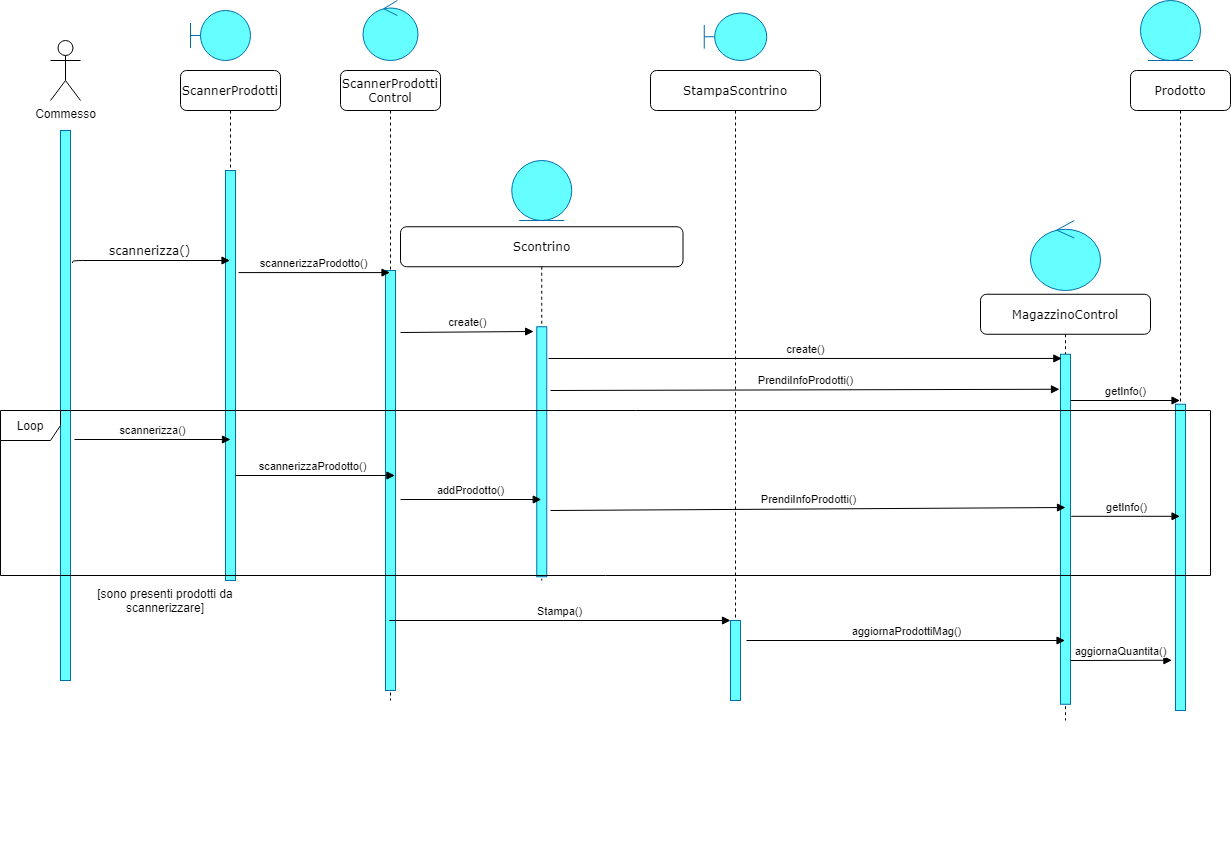

The diagram above was exported from draw.io. Its source (the exported page's mxGraphModel, read from the mxfile embedded in the PNG):
<mxGraphModel dx="1447" dy="740" grid="1" gridSize="10" guides="1" tooltips="1" connect="1" arrows="1" fold="1" page="1" pageScale="1" pageWidth="1100" pageHeight="850" background="#ffffff" math="0" shadow="0">
  <root>
    <mxCell id="0" />
    <mxCell id="1" parent="0" />
    <mxCell id="7baba1c4bc27f4b0-2" value="ScannerProdotti" style="shape=umlLifeline;perimeter=lifelinePerimeter;whiteSpace=wrap;html=1;container=1;collapsible=0;recursiveResize=0;outlineConnect=0;rounded=1;shadow=0;comic=0;labelBackgroundColor=none;strokeWidth=1;fontFamily=Verdana;fontSize=12;align=center;" parent="1" vertex="1">
      <mxGeometry x="240" y="80" width="100" height="510" as="geometry" />
    </mxCell>
    <mxCell id="7baba1c4bc27f4b0-10" value="" style="html=1;points=[];perimeter=orthogonalPerimeter;rounded=0;shadow=0;comic=0;labelBackgroundColor=none;strokeWidth=1;fontFamily=Verdana;fontSize=12;align=center;strokeColor=#006EAF;fontColor=#ffffff;fillColor=#66FFFF;" parent="7baba1c4bc27f4b0-2" vertex="1">
      <mxGeometry x="45" y="100" width="10" height="410" as="geometry" />
    </mxCell>
    <mxCell id="sH8My4Nuk2cVDS_fJ5RP-1" value="Commesso" style="shape=umlActor;verticalLabelPosition=bottom;verticalAlign=top;html=1;outlineConnect=0;" parent="1" vertex="1">
      <mxGeometry x="110" y="50" width="30" height="60" as="geometry" />
    </mxCell>
    <mxCell id="sH8My4Nuk2cVDS_fJ5RP-3" value="" style="html=1;points=[];perimeter=orthogonalPerimeter;rounded=0;shadow=0;comic=0;labelBackgroundColor=none;strokeWidth=1;fontFamily=Verdana;fontSize=12;align=center;strokeColor=#006EAF;fontColor=#ffffff;fillColor=#66FFFF;" parent="1" vertex="1">
      <mxGeometry x="120" y="140" width="10" height="550" as="geometry" />
    </mxCell>
    <mxCell id="sH8My4Nuk2cVDS_fJ5RP-10" value="ScannerProdotti&lt;br&gt;Control" style="shape=umlLifeline;perimeter=lifelinePerimeter;whiteSpace=wrap;html=1;container=1;collapsible=0;recursiveResize=0;outlineConnect=0;rounded=1;shadow=0;comic=0;labelBackgroundColor=none;strokeWidth=1;fontFamily=Verdana;fontSize=12;align=center;" parent="1" vertex="1">
      <mxGeometry x="400" y="80" width="100" height="630" as="geometry" />
    </mxCell>
    <mxCell id="sH8My4Nuk2cVDS_fJ5RP-11" value="" style="html=1;points=[];perimeter=orthogonalPerimeter;rounded=0;shadow=0;comic=0;labelBackgroundColor=none;strokeWidth=1;fontFamily=Verdana;fontSize=12;align=center;strokeColor=#006EAF;fontColor=#ffffff;fillColor=#66FFFF;" parent="sH8My4Nuk2cVDS_fJ5RP-10" vertex="1">
      <mxGeometry x="45" y="200" width="10" height="420" as="geometry" />
    </mxCell>
    <mxCell id="sH8My4Nuk2cVDS_fJ5RP-13" value="scannerizza()" style="html=1;verticalAlign=bottom;endArrow=block;labelBackgroundColor=none;fontFamily=Verdana;fontSize=12;edgeStyle=elbowEdgeStyle;elbow=vertical;exitX=1.2;exitY=0.241;exitDx=0;exitDy=0;exitPerimeter=0;" parent="1" source="sH8My4Nuk2cVDS_fJ5RP-3" target="7baba1c4bc27f4b0-2" edge="1">
      <mxGeometry relative="1" as="geometry">
        <mxPoint x="175" y="270" as="sourcePoint" />
        <mxPoint x="260" y="271" as="targetPoint" />
        <Array as="points">
          <mxPoint x="130" y="270" />
        </Array>
      </mxGeometry>
    </mxCell>
    <mxCell id="sH8My4Nuk2cVDS_fJ5RP-15" value="scannerizzaProdotto()" style="html=1;verticalAlign=bottom;endArrow=block;exitX=1.3;exitY=0.249;exitDx=0;exitDy=0;exitPerimeter=0;" parent="1" source="7baba1c4bc27f4b0-10" target="sH8My4Nuk2cVDS_fJ5RP-10" edge="1">
      <mxGeometry width="80" relative="1" as="geometry">
        <mxPoint x="340" y="290" as="sourcePoint" />
        <mxPoint x="420" y="290" as="targetPoint" />
      </mxGeometry>
    </mxCell>
    <mxCell id="sH8My4Nuk2cVDS_fJ5RP-17" value="create()" style="html=1;verticalAlign=bottom;endArrow=block;entryX=-0.313;entryY=0.019;entryDx=0;entryDy=0;entryPerimeter=0;" parent="1" edge="1" target="sH8My4Nuk2cVDS_fJ5RP-19">
      <mxGeometry width="80" relative="1" as="geometry">
        <mxPoint x="460" y="342" as="sourcePoint" />
        <mxPoint x="570" y="342" as="targetPoint" />
      </mxGeometry>
    </mxCell>
    <mxCell id="sH8My4Nuk2cVDS_fJ5RP-18" value="Scontrino" style="shape=umlLifeline;perimeter=lifelinePerimeter;whiteSpace=wrap;html=1;container=1;collapsible=0;recursiveResize=0;outlineConnect=0;rounded=1;shadow=0;comic=0;labelBackgroundColor=none;strokeWidth=1;fontFamily=Verdana;fontSize=12;align=center;" parent="1" vertex="1">
      <mxGeometry x="460" y="236.25" width="282.5" height="353.75" as="geometry" />
    </mxCell>
    <mxCell id="sH8My4Nuk2cVDS_fJ5RP-19" value="" style="html=1;points=[];perimeter=orthogonalPerimeter;rounded=0;shadow=0;comic=0;labelBackgroundColor=none;strokeWidth=1;fontFamily=Verdana;fontSize=12;align=center;strokeColor=#006EAF;fontColor=#ffffff;fillColor=#66FFFF;" parent="sH8My4Nuk2cVDS_fJ5RP-18" vertex="1">
      <mxGeometry x="136.25" y="100" width="10" height="250" as="geometry" />
    </mxCell>
    <mxCell id="sH8My4Nuk2cVDS_fJ5RP-26" value="scannerizzaProdotto()" style="html=1;verticalAlign=bottom;endArrow=block;entryX=0.326;entryY=0.394;entryDx=0;entryDy=0;entryPerimeter=0;" parent="1" source="7baba1c4bc27f4b0-10" target="zQcB3RNShXDPIGCvcEXA-2" edge="1">
      <mxGeometry x="-0.0291" width="80" relative="1" as="geometry">
        <mxPoint x="350" y="510" as="sourcePoint" />
        <mxPoint x="430" y="510" as="targetPoint" />
        <mxPoint as="offset" />
      </mxGeometry>
    </mxCell>
    <mxCell id="sH8My4Nuk2cVDS_fJ5RP-27" value="addProdotto()" style="html=1;verticalAlign=bottom;endArrow=block;" parent="1" edge="1" target="sH8My4Nuk2cVDS_fJ5RP-18">
      <mxGeometry width="80" relative="1" as="geometry">
        <mxPoint x="460" y="509" as="sourcePoint" />
        <mxPoint x="568" y="510" as="targetPoint" />
      </mxGeometry>
    </mxCell>
    <mxCell id="sH8My4Nuk2cVDS_fJ5RP-35" value="StampaScontrino" style="shape=umlLifeline;perimeter=lifelinePerimeter;whiteSpace=wrap;html=1;container=1;collapsible=0;recursiveResize=0;outlineConnect=0;rounded=1;shadow=0;comic=0;labelBackgroundColor=none;strokeWidth=1;fontFamily=Verdana;fontSize=12;align=center;" parent="1" vertex="1">
      <mxGeometry x="710" y="80" width="170" height="630" as="geometry" />
    </mxCell>
    <mxCell id="sH8My4Nuk2cVDS_fJ5RP-36" value="" style="html=1;points=[];perimeter=orthogonalPerimeter;rounded=0;shadow=0;comic=0;labelBackgroundColor=none;strokeWidth=1;fontFamily=Verdana;fontSize=12;align=center;strokeColor=#006EAF;fontColor=#ffffff;fillColor=#66FFFF;" parent="sH8My4Nuk2cVDS_fJ5RP-35" vertex="1">
      <mxGeometry x="80" y="550" width="10" height="80" as="geometry" />
    </mxCell>
    <mxCell id="sH8My4Nuk2cVDS_fJ5RP-38" style="edgeStyle=orthogonalEdgeStyle;rounded=0;orthogonalLoop=1;jettySize=auto;html=1;exitX=0.5;exitY=1;exitDx=0;exitDy=0;" parent="1" edge="1">
      <mxGeometry relative="1" as="geometry">
        <mxPoint x="845" y="860" as="sourcePoint" />
        <mxPoint x="845" y="860" as="targetPoint" />
      </mxGeometry>
    </mxCell>
    <mxCell id="sH8My4Nuk2cVDS_fJ5RP-50" value="scannerizza()" style="html=1;verticalAlign=bottom;endArrow=block;" parent="1" edge="1">
      <mxGeometry width="80" relative="1" as="geometry">
        <mxPoint x="134" y="449" as="sourcePoint" />
        <mxPoint x="290" y="449" as="targetPoint" />
      </mxGeometry>
    </mxCell>
    <mxCell id="auSl2eYFC8AfyfDRsDjs-1" value="MagazzinoControl" style="shape=umlLifeline;perimeter=lifelinePerimeter;whiteSpace=wrap;html=1;container=1;collapsible=0;recursiveResize=0;outlineConnect=0;rounded=1;shadow=0;comic=0;labelBackgroundColor=none;strokeWidth=1;fontFamily=Verdana;fontSize=12;align=center;" parent="1" vertex="1">
      <mxGeometry x="1040" y="303.75" width="170" height="426.25" as="geometry" />
    </mxCell>
    <mxCell id="auSl2eYFC8AfyfDRsDjs-2" value="" style="html=1;points=[];perimeter=orthogonalPerimeter;rounded=0;shadow=0;comic=0;labelBackgroundColor=none;strokeWidth=1;fontFamily=Verdana;fontSize=12;align=center;strokeColor=#006EAF;fontColor=#ffffff;fillColor=#66FFFF;" parent="auSl2eYFC8AfyfDRsDjs-1" vertex="1">
      <mxGeometry x="80" y="60" width="10" height="350" as="geometry" />
    </mxCell>
    <mxCell id="auSl2eYFC8AfyfDRsDjs-4" value="aggiornaProdottiMag()" style="html=1;verticalAlign=bottom;endArrow=block;" parent="1" target="auSl2eYFC8AfyfDRsDjs-1" edge="1">
      <mxGeometry width="80" relative="1" as="geometry">
        <mxPoint x="806" y="650" as="sourcePoint" />
        <mxPoint x="1118" y="707" as="targetPoint" />
      </mxGeometry>
    </mxCell>
    <mxCell id="Ua8JYW9c4zgVRRNCKArl-1" value="" style="shape=umlBoundary;whiteSpace=wrap;html=1;strokeColor=#006EAF;fontColor=#ffffff;fillColor=#66FFFF;" parent="1" vertex="1">
      <mxGeometry x="250" y="20" width="60" height="50" as="geometry" />
    </mxCell>
    <mxCell id="Ua8JYW9c4zgVRRNCKArl-2" value="" style="ellipse;shape=umlControl;whiteSpace=wrap;html=1;strokeColor=#006EAF;fontColor=#ffffff;fillColor=#66FFFF;" parent="1" vertex="1">
      <mxGeometry x="422.5" y="10" width="55" height="60" as="geometry" />
    </mxCell>
    <mxCell id="Ua8JYW9c4zgVRRNCKArl-3" value="" style="ellipse;shape=umlEntity;whiteSpace=wrap;html=1;strokeColor=#006EAF;fontColor=#ffffff;fillColor=#66FFFF;" parent="1" vertex="1">
      <mxGeometry x="571.25" y="170" width="60" height="60" as="geometry" />
    </mxCell>
    <mxCell id="Ua8JYW9c4zgVRRNCKArl-6" value="" style="ellipse;shape=umlControl;whiteSpace=wrap;html=1;strokeColor=#006EAF;fontColor=#ffffff;fillColor=#66FFFF;" parent="1" vertex="1">
      <mxGeometry x="1090" y="230" width="70" height="70" as="geometry" />
    </mxCell>
    <mxCell id="UHVrx-tv4O6AK7XMT6zp-2" value="create()" style="html=1;verticalAlign=bottom;endArrow=block;entryX=0.135;entryY=0.012;entryDx=0;entryDy=0;entryPerimeter=0;" edge="1" parent="1" target="auSl2eYFC8AfyfDRsDjs-2">
      <mxGeometry width="80" relative="1" as="geometry">
        <mxPoint x="608" y="368" as="sourcePoint" />
        <mxPoint x="1110" y="369" as="targetPoint" />
      </mxGeometry>
    </mxCell>
    <mxCell id="UHVrx-tv4O6AK7XMT6zp-3" value="PrendiInfoProdotti()" style="html=1;verticalAlign=bottom;endArrow=block;entryX=-0.1;entryY=0.1;entryDx=0;entryDy=0;entryPerimeter=0;" edge="1" parent="1" target="auSl2eYFC8AfyfDRsDjs-2">
      <mxGeometry width="80" relative="1" as="geometry">
        <mxPoint x="610" y="400" as="sourcePoint" />
        <mxPoint x="1108.57" y="400.5" as="targetPoint" />
      </mxGeometry>
    </mxCell>
    <mxCell id="UHVrx-tv4O6AK7XMT6zp-4" value="Prodotto" style="shape=umlLifeline;perimeter=lifelinePerimeter;whiteSpace=wrap;html=1;container=1;collapsible=0;recursiveResize=0;outlineConnect=0;rounded=1;shadow=0;comic=0;labelBackgroundColor=none;strokeWidth=1;fontFamily=Verdana;fontSize=12;align=center;" vertex="1" parent="1">
      <mxGeometry x="1190" y="80" width="100" height="640" as="geometry" />
    </mxCell>
    <mxCell id="UHVrx-tv4O6AK7XMT6zp-5" value="" style="html=1;points=[];perimeter=orthogonalPerimeter;rounded=0;shadow=0;comic=0;labelBackgroundColor=none;strokeWidth=1;fontFamily=Verdana;fontSize=12;align=center;strokeColor=#006EAF;fontColor=#ffffff;fillColor=#66FFFF;" vertex="1" parent="UHVrx-tv4O6AK7XMT6zp-4">
      <mxGeometry x="45" y="333.75" width="10" height="306.25" as="geometry" />
    </mxCell>
    <mxCell id="UHVrx-tv4O6AK7XMT6zp-6" value="" style="ellipse;shape=umlEntity;whiteSpace=wrap;html=1;strokeColor=#006EAF;fontColor=#ffffff;fillColor=#66FFFF;" vertex="1" parent="1">
      <mxGeometry x="1200" y="10" width="60" height="60" as="geometry" />
    </mxCell>
    <mxCell id="UHVrx-tv4O6AK7XMT6zp-7" value="getInfo()" style="html=1;verticalAlign=bottom;endArrow=block;" edge="1" parent="1" target="UHVrx-tv4O6AK7XMT6zp-4">
      <mxGeometry width="80" relative="1" as="geometry">
        <mxPoint x="1130" y="410" as="sourcePoint" />
        <mxPoint x="1129" y="409.75" as="targetPoint" />
      </mxGeometry>
    </mxCell>
    <mxCell id="UHVrx-tv4O6AK7XMT6zp-8" value="PrendiInfoProdotti()" style="html=1;verticalAlign=bottom;endArrow=block;" edge="1" parent="1">
      <mxGeometry width="80" relative="1" as="geometry">
        <mxPoint x="610" y="520" as="sourcePoint" />
        <mxPoint x="1125" y="517" as="targetPoint" />
      </mxGeometry>
    </mxCell>
    <mxCell id="UHVrx-tv4O6AK7XMT6zp-9" value="getInfo()" style="html=1;verticalAlign=bottom;endArrow=block;exitX=1.076;exitY=0.463;exitDx=0;exitDy=0;exitPerimeter=0;" edge="1" parent="1" source="auSl2eYFC8AfyfDRsDjs-2" target="UHVrx-tv4O6AK7XMT6zp-4">
      <mxGeometry width="80" relative="1" as="geometry">
        <mxPoint x="1140" y="420" as="sourcePoint" />
        <mxPoint x="1239.5" y="420" as="targetPoint" />
      </mxGeometry>
    </mxCell>
    <mxCell id="sH8My4Nuk2cVDS_fJ5RP-32" value="[sono presenti prodotti da scannerizzare]" style="text;html=1;strokeColor=none;fillColor=none;align=center;verticalAlign=middle;whiteSpace=wrap;rounded=0;" parent="1" vertex="1">
      <mxGeometry x="140" y="600" width="170" height="20" as="geometry" />
    </mxCell>
    <mxCell id="sH8My4Nuk2cVDS_fJ5RP-33" style="edgeStyle=orthogonalEdgeStyle;rounded=0;orthogonalLoop=1;jettySize=auto;html=1;exitX=0.5;exitY=1;exitDx=0;exitDy=0;" parent="1" source="sH8My4Nuk2cVDS_fJ5RP-32" target="sH8My4Nuk2cVDS_fJ5RP-32" edge="1">
      <mxGeometry relative="1" as="geometry" />
    </mxCell>
    <mxCell id="Ua8JYW9c4zgVRRNCKArl-4" value="" style="shape=umlBoundary;whiteSpace=wrap;html=1;strokeColor=#006EAF;fontColor=#ffffff;fillColor=#66FFFF;" parent="1" vertex="1">
      <mxGeometry x="763.75" y="22.5" width="62.5" height="47.5" as="geometry" />
    </mxCell>
    <mxCell id="UHVrx-tv4O6AK7XMT6zp-11" value="Stampa()" style="html=1;verticalAlign=bottom;endArrow=block;" edge="1" parent="1" source="sH8My4Nuk2cVDS_fJ5RP-10" target="sH8My4Nuk2cVDS_fJ5RP-36">
      <mxGeometry width="80" relative="1" as="geometry">
        <mxPoint x="953" y="717" as="sourcePoint" />
        <mxPoint x="1128" y="717" as="targetPoint" />
      </mxGeometry>
    </mxCell>
    <mxCell id="UHVrx-tv4O6AK7XMT6zp-12" value="aggiornaQuantita()" style="html=1;verticalAlign=bottom;endArrow=block;entryX=-0.357;entryY=0.836;entryDx=0;entryDy=0;entryPerimeter=0;exitX=1;exitY=0.875;exitDx=0;exitDy=0;exitPerimeter=0;" edge="1" parent="1" source="auSl2eYFC8AfyfDRsDjs-2" target="UHVrx-tv4O6AK7XMT6zp-5">
      <mxGeometry width="80" relative="1" as="geometry">
        <mxPoint x="1130" y="657" as="sourcePoint" />
        <mxPoint x="1134.5000000000005" y="656.9399999999998" as="targetPoint" />
      </mxGeometry>
    </mxCell>
    <mxCell id="zQcB3RNShXDPIGCvcEXA-2" value="Loop" style="shape=umlFrame;whiteSpace=wrap;html=1;" parent="1" vertex="1">
      <mxGeometry x="60" y="420" width="1210" height="165" as="geometry" />
    </mxCell>
  </root>
</mxGraphModel>